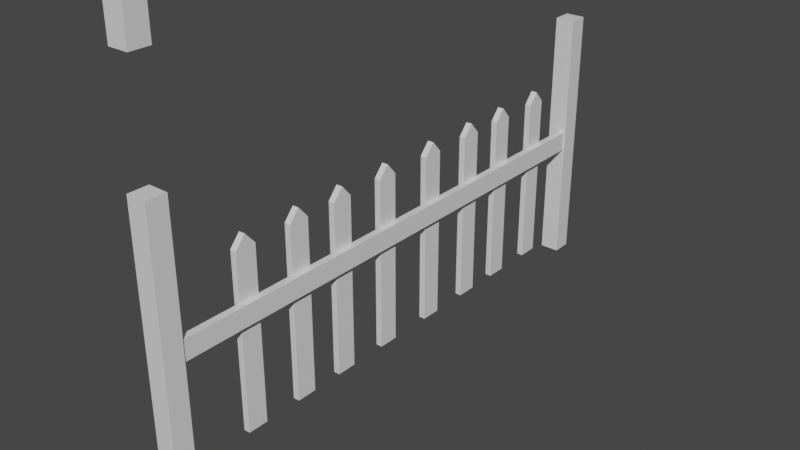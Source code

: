 # Source: Fence.blend  (saved by Blender 3.3.6; exported with 4.5.12 LTS)
import bpy
from mathutils import Matrix  # noqa: F401  (used for matrix-valued properties, if any)

bpy.ops.wm.read_factory_settings(use_empty=True)
scene = bpy.context.scene
scene.name = 'Scene'

# ---- collections
col_collection = bpy.data.collections.new('Collection'); scene.collection.children.link(col_collection)

# ---- materials (node trees are filled in below, after node groups)
mat_material = bpy.data.materials.new('Material')
mat_material.alpha_threshold = 0.0
mat_material.use_transparent_shadow = False
mat_material.line_color = (0.0, 0.0, 0.0, 1.0)

# ---- node groups
ng_auto_smooth = bpy.data.node_groups.new('Auto Smooth', 'GeometryNodeTree')
_s = ng_auto_smooth.interface.new_socket(name='Geometry', in_out='OUTPUT', socket_type='NodeSocketGeometry')
_s = ng_auto_smooth.interface.new_socket(name='Geometry', in_out='INPUT', socket_type='NodeSocketGeometry')
_s = ng_auto_smooth.interface.new_socket(name='Angle', in_out='INPUT', socket_type='NodeSocketFloat')
_s.subtype = 'ANGLE'
_s.min_value = 0.0
_s.max_value = 3.142
ng_auto_smooth.is_modifier = True
_N = ng_auto_smooth.nodes; _L = ng_auto_smooth.links
n0 = _N.new('NodeGroupOutput'); n0.name = 'Group Output'; n0.location = (480, -100)
n1 = _N.new('NodeGroupInput'); n1.name = 'Group Input'; n1.location = (-420, -300)
n2 = _N.new('NodeGroupInput'); n2.name = 'Group Input.001'; n2.location = (-60, -100)
n3 = _N.new('GeometryNodeSetShadeSmooth'); n3.name = 'Set Shade Smooth'; n3.location = (120, -100)
n3.domain = 'EDGE'
n4 = _N.new('GeometryNodeSetShadeSmooth'); n4.name = 'Set Shade Smooth.001'; n4.location = (300, -100)
n5 = _N.new('GeometryNodeInputMeshEdgeAngle'); n5.name = 'Edge Angle'; n5.location = (-420, -220)
n6 = _N.new('GeometryNodeInputEdgeSmooth'); n6.name = 'Is Edge Smooth'; n6.location = (-60, -160)
n7 = _N.new('GeometryNodeInputShadeSmooth'); n7.name = 'Is Face Smooth'; n7.location = (-240, -340)
n8 = _N.new('FunctionNodeBooleanMath'); n8.name = 'Boolean Math'; n8.location = (-60, -220)
n9 = _N.new('FunctionNodeCompare'); n9.name = 'Compare'; n9.location = (-240, -180)
n9.operation = 'LESS_EQUAL'
_L.new(n5.outputs[0], n9.inputs[0])
_L.new(n4.outputs[0], n0.inputs[0])
_L.new(n1.outputs[1], n9.inputs[1])
_L.new(n9.outputs[0], n8.inputs[0])
_L.new(n7.outputs[0], n8.inputs[1])
_L.new(n2.outputs[0], n3.inputs[0])
_L.new(n6.outputs[0], n3.inputs[1])
_L.new(n3.outputs[0], n4.inputs[0])
_L.new(n8.outputs[0], n3.inputs[2])
n0.is_active_output = True

# ---- material node trees
mat_material.use_nodes = True; mat_material.node_tree.nodes.clear()
_N = mat_material.node_tree.nodes; _L = mat_material.node_tree.links
n0 = _N.new('ShaderNodeOutputMaterial'); n0.name = 'Material Output'; n0.location = (300, 300)
n1 = _N.new('ShaderNodeBsdfPrincipled'); n1.name = 'Principled BSDF'; n1.location = (10, 300)
n1.distribution = 'GGX'
n1.subsurface_method = 'RANDOM_WALK_SKIN'
n1.inputs[2].default_value = 0.4
n1.inputs[3].default_value = 1.45
n1.inputs[27].default_value = (0.0, 0.0, 0.0, 1.0)
n1.inputs[28].default_value = 1.0
_L.new(n1.outputs[0], n0.inputs[0])
n0.is_active_output = True

# ---- world
world_world = bpy.data.worlds.new('World'); scene.world = world_world
world_world.use_nodes = True; world_world.node_tree.nodes.clear()
_N = world_world.node_tree.nodes; _L = world_world.node_tree.links
n0 = _N.new('ShaderNodeOutputWorld'); n0.name = 'World Output'; n0.location = (300, 300)
n1 = _N.new('ShaderNodeBackground'); n1.name = 'Background'; n1.location = (10, 300)
n1.inputs[0].default_value = (0.05088, 0.05088, 0.05088, 1.0)
_L.new(n1.outputs[0], n0.inputs[0])
n0.is_active_output = True
world_world.color = (0.05088, 0.05088, 0.05088)
world_world.use_sun_shadow = False
world_world.sun_shadow_jitter_overblur = 0.0

# ---- meshes
me_cube = bpy.data.meshes.new('Cube')
me_cube.from_pydata([(0.01137, 0.9248, 0.8141), (0.01137, 1.022, 0.8141), (0.01137, 0.9248, -0.004881), (0.01137, 1.022, -0.004881), (-0.01819, 0.9248, 0.8141), (-0.01819, 1.022, 0.8141), (-0.01819, 0.9248, -0.004881), (-0.01819, 1.022, -0.004881), (0.01137, 0.9734, 0.8699), (-0.01819, 0.9734, 0.8699), (0.01137, 0.6453, 0.8141), (0.01137, 0.7426, 0.8141), (0.01137, 0.6453, -0.004881), (0.01137, 0.7426, -0.004881), (-0.01819, 0.6453, 0.8141), (-0.01819, 0.7426, 0.8141), (-0.01819, 0.6453, -0.004881), (-0.01819, 0.7426, -0.004881), (0.01137, 0.6939, 0.8699), (-0.01819, 0.6939, 0.8699), (0.01137, 0.3983, 0.8141), (0.01137, 0.4956, 0.8141), (0.01137, 0.3983, -0.004881), (0.01137, 0.4956, -0.004881), (-0.01819, 0.3983, 0.8141), (-0.01819, 0.4956, 0.8141), (-0.01819, 0.3983, -0.004881), (-0.01819, 0.4956, -0.004881), (0.01137, 0.447, 0.8699), (-0.01819, 0.447, 0.8699), (0.01137, 0.1188, 0.8141), (0.01137, 0.2161, 0.8141), (0.01137, 0.1188, -0.004881), (0.01137, 0.2161, -0.004881), (-0.01819, 0.1188, 0.8141), (-0.01819, 0.2161, 0.8141), (-0.01819, 0.1188, -0.004881), (-0.01819, 0.2161, -0.004881), (0.01137, 0.1675, 0.8699), (-0.01819, 0.1675, 0.8699), (0.01137, -0.187, 0.8141), (0.01137, -0.08965, 0.8141), (0.01137, -0.187, -0.004881), (0.01137, -0.08965, -0.004881), (-0.01819, -0.187, 0.8141), (-0.01819, -0.08965, 0.8141), (-0.01819, -0.187, -0.004881), (-0.01819, -0.08965, -0.004881), (0.01137, -0.1383, 0.8699), (-0.01819, -0.1383, 0.8699), (0.01137, -0.4665, 0.8141), (0.01137, -0.3692, 0.8141), (0.01137, -0.4665, -0.004881), (0.01137, -0.3692, -0.004881), (-0.01819, -0.4665, 0.8141), (-0.01819, -0.3692, 0.8141), (-0.01819, -0.4665, -0.004881), (-0.01819, -0.3692, -0.004881), (0.01137, -0.4178, 0.8699), (-0.01819, -0.4178, 0.8699), (0.01137, -0.7134, 0.8141), (0.01137, -0.6161, 0.8141), (0.01137, -0.7134, -0.004881), (0.01137, -0.6161, -0.004881), (-0.01819, -0.7134, 0.8141), (-0.01819, -0.6161, 0.8141), (-0.01819, -0.7134, -0.004881), (-0.01819, -0.6161, -0.004881), (0.01137, -0.6648, 0.8699), (-0.01819, -0.6648, 0.8699), (0.01137, -0.9929, 0.8141), (0.01137, -0.8956, 0.8141), (0.01137, -0.9929, -0.004881), (0.01137, -0.8956, -0.004881), (-0.01819, -0.9929, 0.8141), (-0.01819, -0.8956, 0.8141), (-0.01819, -0.9929, -0.004881), (-0.01819, -0.8956, -0.004881), (0.01137, -0.9443, 0.8699), (-0.01819, -0.9443, 0.8699), (-0.05034, 1.212, -0.08533), (-0.05034, 1.212, 1.174), (-0.05034, 1.306, -0.08533), (-0.05034, 1.306, 1.174), (0.04351, 1.212, -0.08533), (0.04351, 1.212, 1.174), (0.04351, 1.306, -0.08533), (0.04351, 1.306, 1.174), (-0.05034, -1.388, -0.08533), (-0.05034, -1.388, 1.174), (-0.05034, -1.294, -0.08533), (-0.05034, -1.294, 1.174), (0.04351, -1.388, -0.08533), (0.04351, -1.388, 1.174), (0.04351, -1.294, -0.08533), (0.04351, -1.294, 1.174), (0.003979, -0.0481, 0.4976), (0.003979, -1.308, 0.4976), (0.003979, -0.0481, 0.5915), (0.003979, -1.308, 0.5915), (0.03699, -0.0481, 0.4976), (0.03699, -1.308, 0.4976), (0.03699, -0.0481, 0.5915), (0.03699, -1.308, 0.5915), (0.003979, 1.275, 0.4976), (0.003979, -0.04792, 0.4976), (0.003979, 1.275, 0.5915), (0.003979, -0.04792, 0.5915), (0.03699, 1.275, 0.4976), (0.03699, -0.04792, 0.4976), (0.03699, 1.275, 0.5915), (0.03699, -0.04792, 0.5915)], [], [(0, 4, 6, 2), (3, 2, 6, 7), (7, 6, 4, 9, 5), (5, 1, 3, 7), (1, 8, 0, 2, 3), (9, 4, 0, 8), (5, 9, 8, 1), (10, 14, 16, 12), (13, 12, 16, 17), (17, 16, 14, 19, 15), (15, 11, 13, 17), (11, 18, 10, 12, 13), (19, 14, 10, 18), (15, 19, 18, 11), (20, 24, 26, 22), (23, 22, 26, 27), (27, 26, 24, 29, 25), (25, 21, 23, 27), (21, 28, 20, 22, 23), (29, 24, 20, 28), (25, 29, 28, 21), (30, 34, 36, 32), (33, 32, 36, 37), (37, 36, 34, 39, 35), (35, 31, 33, 37), (31, 38, 30, 32, 33), (39, 34, 30, 38), (35, 39, 38, 31), (40, 44, 46, 42), (43, 42, 46, 47), (47, 46, 44, 49, 45), (45, 41, 43, 47), (41, 48, 40, 42, 43), (49, 44, 40, 48), (45, 49, 48, 41), (50, 54, 56, 52), (53, 52, 56, 57), (57, 56, 54, 59, 55), (55, 51, 53, 57), (51, 58, 50, 52, 53), (59, 54, 50, 58), (55, 59, 58, 51), (60, 64, 66, 62), (63, 62, 66, 67), (67, 66, 64, 69, 65), (65, 61, 63, 67), (61, 68, 60, 62, 63), (69, 64, 60, 68), (65, 69, 68, 61), (70, 74, 76, 72), (73, 72, 76, 77), (77, 76, 74, 79, 75), (75, 71, 73, 77), (71, 78, 70, 72, 73), (79, 74, 70, 78), (75, 79, 78, 71), (80, 81, 83, 82), (82, 83, 87, 86), (86, 87, 85, 84), (84, 85, 81, 80), (82, 86, 84, 80), (87, 83, 81, 85), (88, 89, 91, 90), (90, 91, 95, 94), (94, 95, 93, 92), (92, 93, 89, 88), (90, 94, 92, 88), (95, 91, 89, 93), (96, 97, 99, 98), (98, 99, 103, 102), (102, 103, 101, 100), (100, 101, 97, 96), (98, 102, 100, 96), (103, 99, 97, 101), (104, 105, 107, 106), (106, 107, 111, 110), (110, 111, 109, 108), (108, 109, 105, 104), (106, 110, 108, 104), (111, 107, 105, 109)])
me_cube.polygons.foreach_set('use_smooth', [True] * 80)
_uv = me_cube.uv_layers.new(name='UVMap')
_uv.uv.foreach_set('vector', [0.625, 0.5, 0.875, 0.5, 0.875, 0.75, 0.625, 0.75, 0.375, 0.75, 0.625, 0.75, 0.625, 1.0, 0.375, 1.0, 0.375, 0.0, 0.625, 0.0, 0.625, 0.25, 0.5, 0.25, 0.375, 0.25, 0.125, 0.5, 0.375, 0.5, 0.375, 0.75, 0.125, 0.75, 0.375, 0.5, 0.5, 0.5, 0.625, 0.5, 0.625, 0.75, 0.375, 0.75, 0.5, 0.25, 0.625, 0.25, 0.625, 0.5, 0.5, 0.5, 0.375, 0.25, 0.5, 0.25, 0.5, 0.5, 0.375, 0.5, 0.625, 0.5, 0.875, 0.5, 0.875, 0.75, 0.625, 0.75, 0.375, 0.75, 0.625, 0.75, 0.625, 1.0, 0.375, 1.0, 0.375, 0.0, 0.625, 0.0, 0.625, 0.25, 0.5, 0.25, 0.375, 0.25, 0.125, 0.5, 0.375, 0.5, 0.375, 0.75, 0.125, 0.75, 0.375, 0.5, 0.5, 0.5, 0.625, 0.5, 0.625, 0.75, 0.375, 0.75, 0.5, 0.25, 0.625, 0.25, 0.625, 0.5, 0.5, 0.5, 0.375, 0.25, 0.5, 0.25, 0.5, 0.5, 0.375, 0.5, 0.625, 0.5, 0.875, 0.5, 0.875, 0.75, 0.625, 0.75, 0.375, 0.75, 0.625, 0.75, 0.625, 1.0, 0.375, 1.0, 0.375, 0.0, 0.625, 0.0, 0.625, 0.25, 0.5, 0.25, 0.375, 0.25, 0.125, 0.5, 0.375, 0.5, 0.375, 0.75, 0.125, 0.75, 0.375, 0.5, 0.5, 0.5, 0.625, 0.5, 0.625, 0.75, 0.375, 0.75, 0.5, 0.25, 0.625, 0.25, 0.625, 0.5, 0.5, 0.5, 0.375, 0.25, 0.5, 0.25, 0.5, 0.5, 0.375, 0.5, 0.625, 0.5, 0.875, 0.5, 0.875, 0.75, 0.625, 0.75, 0.375, 0.75, 0.625, 0.75, 0.625, 1.0, 0.375, 1.0, 0.375, 0.0, 0.625, 0.0, 0.625, 0.25, 0.5, 0.25, 0.375, 0.25, 0.125, 0.5, 0.375, 0.5, 0.375, 0.75, 0.125, 0.75, 0.375, 0.5, 0.5, 0.5, 0.625, 0.5, 0.625, 0.75, 0.375, 0.75, 0.5, 0.25, 0.625, 0.25, 0.625, 0.5, 0.5, 0.5, 0.375, 0.25, 0.5, 0.25, 0.5, 0.5, 0.375, 0.5, 0.625, 0.5, 0.875, 0.5, 0.875, 0.75, 0.625, 0.75, 0.375, 0.75, 0.625, 0.75, 0.625, 1.0, 0.375, 1.0, 0.375, 0.0, 0.625, 0.0, 0.625, 0.25, 0.5, 0.25, 0.375, 0.25, 0.125, 0.5, 0.375, 0.5, 0.375, 0.75, 0.125, 0.75, 0.375, 0.5, 0.5, 0.5, 0.625, 0.5, 0.625, 0.75, 0.375, 0.75, 0.5, 0.25, 0.625, 0.25, 0.625, 0.5, 0.5, 0.5, 0.375, 0.25, 0.5, 0.25, 0.5, 0.5, 0.375, 0.5, 0.625, 0.5, 0.875, 0.5, 0.875, 0.75, 0.625, 0.75, 0.375, 0.75, 0.625, 0.75, 0.625, 1.0, 0.375, 1.0, 0.375, 0.0, 0.625, 0.0, 0.625, 0.25, 0.5, 0.25, 0.375, 0.25, 0.125, 0.5, 0.375, 0.5, 0.375, 0.75, 0.125, 0.75, 0.375, 0.5, 0.5, 0.5, 0.625, 0.5, 0.625, 0.75, 0.375, 0.75, 0.5, 0.25, 0.625, 0.25, 0.625, 0.5, 0.5, 0.5, 0.375, 0.25, 0.5, 0.25, 0.5, 0.5, 0.375, 0.5, 0.625, 0.5, 0.875, 0.5, 0.875, 0.75, 0.625, 0.75, 0.375, 0.75, 0.625, 0.75, 0.625, 1.0, 0.375, 1.0, 0.375, 0.0, 0.625, 0.0, 0.625, 0.25, 0.5, 0.25, 0.375, 0.25, 0.125, 0.5, 0.375, 0.5, 0.375, 0.75, 0.125, 0.75, 0.375, 0.5, 0.5, 0.5, 0.625, 0.5, 0.625, 0.75, 0.375, 0.75, 0.5, 0.25, 0.625, 0.25, 0.625, 0.5, 0.5, 0.5, 0.375, 0.25, 0.5, 0.25, 0.5, 0.5, 0.375, 0.5, 0.625, 0.5, 0.875, 0.5, 0.875, 0.75, 0.625, 0.75, 0.375, 0.75, 0.625, 0.75, 0.625, 1.0, 0.375, 1.0, 0.375, 0.0, 0.625, 0.0, 0.625, 0.25, 0.5, 0.25, 0.375, 0.25, 0.125, 0.5, 0.375, 0.5, 0.375, 0.75, 0.125, 0.75, 0.375, 0.5, 0.5, 0.5, 0.625, 0.5, 0.625, 0.75, 0.375, 0.75, 0.5, 0.25, 0.625, 0.25, 0.625, 0.5, 0.5, 0.5, 0.375, 0.25, 0.5, 0.25, 0.5, 0.5, 0.375, 0.5, 0.375, 0.0, 0.625, 0.0, 0.625, 0.25, 0.375, 0.25, 0.375, 0.25, 0.625, 0.25, 0.625, 0.5, 0.375, 0.5, 0.375, 0.5, 0.625, 0.5, 0.625, 0.75, 0.375, 0.75, 0.375, 0.75, 0.625, 0.75, 0.625, 1.0, 0.375, 1.0, 0.125, 0.5, 0.375, 0.5, 0.375, 0.75, 0.125, 0.75, 0.625, 0.5, 0.875, 0.5, 0.875, 0.75, 0.625, 0.75, 0.375, 0.0, 0.625, 0.0, 0.625, 0.25, 0.375, 0.25, 0.375, 0.25, 0.625, 0.25, 0.625, 0.5, 0.375, 0.5, 0.375, 0.5, 0.625, 0.5, 0.625, 0.75, 0.375, 0.75, 0.375, 0.75, 0.625, 0.75, 0.625, 1.0, 0.375, 1.0, 0.125, 0.5, 0.375, 0.5, 0.375, 0.75, 0.125, 0.75, 0.625, 0.5, 0.875, 0.5, 0.875, 0.75, 0.625, 0.75, 0.375, 0.0, 0.625, 0.0, 0.625, 0.25, 0.375, 0.25, 0.375, 0.25, 0.625, 0.25, 0.625, 0.5, 0.375, 0.5, 0.375, 0.5, 0.625, 0.5, 0.625, 0.75, 0.375, 0.75, 0.375, 0.75, 0.625, 0.75, 0.625, 1.0, 0.375, 1.0, 0.125, 0.5, 0.375, 0.5, 0.375, 0.75, 0.125, 0.75, 0.625, 0.5, 0.875, 0.5, 0.875, 0.75, 0.625, 0.75, 0.375, 0.0, 0.625, 0.0, 0.625, 0.25, 0.375, 0.25, 0.375, 0.25, 0.625, 0.25, 0.625, 0.5, 0.375, 0.5, 0.375, 0.5, 0.625, 0.5, 0.625, 0.75, 0.375, 0.75, 0.375, 0.75, 0.625, 0.75, 0.625, 1.0, 0.375, 1.0, 0.125, 0.5, 0.375, 0.5, 0.375, 0.75, 0.125, 0.75, 0.625, 0.5, 0.875, 0.5, 0.875, 0.75, 0.625, 0.75])
me_cube.materials.append(mat_material)
me_cube.use_remesh_preserve_volume = False
me_cube.use_remesh_preserve_attributes = False
me_cube.use_mirror_vertex_groups = False
me_cube.update()

# ---- objects
ob_cube = bpy.data.objects.new('Cube', me_cube)

# ---- transforms, parenting, visibility, modifiers, constraints
ob_cube.location = (0.0, 0.0, 0.0)
ob_cube.lock_rotations_4d = False
ob_cube.empty_display_type = 'ARROWS'
ob_cube.lineart.crease_threshold = 0.0
_m = ob_cube.modifiers.new('Array', 'ARRAY')
_m.count = 8
_m.relative_offset_displace = (0.0, 0.0, 1.4)
_m = ob_cube.modifiers.new('Auto Smooth', 'NODES')
_m.node_group = ng_auto_smooth
_gi = [s.identifier for s in ng_auto_smooth.interface.items_tree if s.item_type == 'SOCKET' and s.in_out == 'INPUT']
_m[_gi[1]] = 0.5236  # Angle

# ---- collection membership
col_collection.objects.link(ob_cube)

# ---- scene / render settings (as saved in the file)
scene.frame_start = 1; scene.frame_end = 250; scene.frame_set(1)
scene.render.engine = 'BLENDER_EEVEE_NEXT'
scene.cycles.sampling_pattern = 'TABULATED_SOBOL'
scene.cycles.use_light_tree = False
scene.view_settings.view_transform = 'Filmic'
bpy.context.view_layer.update()

# ---- added for rendering (the .blend has no active camera and no usable light): camera, sun
cam_auto = bpy.data.cameras.new('AutoCamera')
cam_auto.lens = 50.0
cam_auto.sensor_width = 36.0
cam_auto.clip_end = 1000.0
ob_auto_camera = bpy.data.objects.new('AutoCamera', cam_auto)
scene.collection.objects.link(ob_auto_camera)
ob_auto_camera.location = (2.74922, -3.34393, 2.74667)
ob_auto_camera.rotation_euler = (1.09748, -7.21219e-08, 0.694738)
scene.camera = ob_auto_camera
light_auto_sun = bpy.data.lights.new('AutoSun', 'SUN')
light_auto_sun.energy = 3.0
light_auto_sun.angle = 0.0523599
ob_auto_sun = bpy.data.objects.new('AutoSun', light_auto_sun)
scene.collection.objects.link(ob_auto_sun)
ob_auto_sun.rotation_euler = (0.872665, 0.174533, 0.523599)
bpy.context.view_layer.update()
